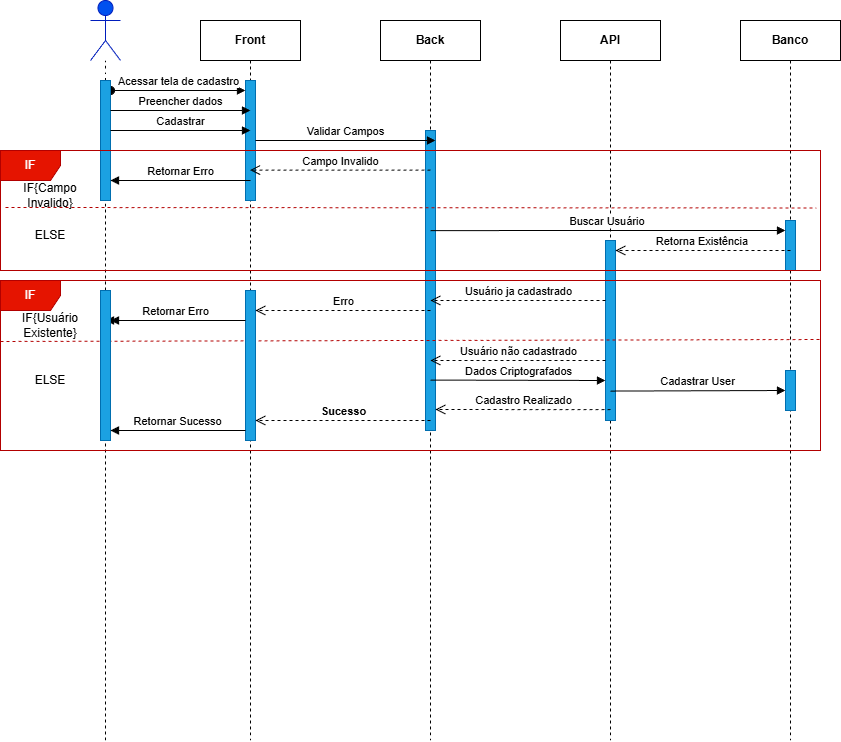

The diagram above was exported from draw.io. Its source (the exported page's mxGraphModel, read from the mxfile embedded in the PNG):
<mxGraphModel dx="1384" dy="822" grid="1" gridSize="10" guides="1" tooltips="1" connect="1" arrows="1" fold="1" page="1" pageScale="1" pageWidth="850" pageHeight="1100" math="0" shadow="0">
  <root>
    <mxCell id="0" />
    <mxCell id="1" parent="0" />
    <mxCell id="aM9ryv3xv72pqoxQDRHE-1" parent="1" style="shape=umlLifeline;perimeter=lifelinePerimeter;whiteSpace=wrap;html=1;container=0;dropTarget=0;collapsible=0;recursiveResize=0;outlineConnect=0;portConstraint=eastwest;newEdgeStyle={&quot;edgeStyle&quot;:&quot;elbowEdgeStyle&quot;,&quot;elbow&quot;:&quot;vertical&quot;,&quot;curved&quot;:0,&quot;rounded&quot;:0};fillColor=light-dark(#FFFFFF,#7D8C9B);fontColor=light-dark(#000000,#000000);fontStyle=1" value="Front" vertex="1">
      <mxGeometry height="720" width="100" x="205" y="30" as="geometry" />
    </mxCell>
    <mxCell id="aM9ryv3xv72pqoxQDRHE-2" parent="aM9ryv3xv72pqoxQDRHE-1" style="html=1;points=[];perimeter=orthogonalPerimeter;outlineConnect=0;targetShapes=umlLifeline;portConstraint=eastwest;newEdgeStyle={&quot;edgeStyle&quot;:&quot;elbowEdgeStyle&quot;,&quot;elbow&quot;:&quot;vertical&quot;,&quot;curved&quot;:0,&quot;rounded&quot;:0};fillColor=#1ba1e2;fontColor=#ffffff;strokeColor=#006EAF;" value="" vertex="1">
      <mxGeometry height="120" width="10" x="45" y="60" as="geometry" />
    </mxCell>
    <mxCell id="aM9ryv3xv72pqoxQDRHE-3" edge="1" parent="aM9ryv3xv72pqoxQDRHE-1" style="html=1;verticalAlign=bottom;startArrow=oval;endArrow=block;startSize=8;edgeStyle=elbowEdgeStyle;elbow=vertical;curved=0;rounded=0;" target="aM9ryv3xv72pqoxQDRHE-2" value="Acessar tela de cadastro">
      <mxGeometry relative="1" as="geometry">
        <mxPoint x="-90" y="70" as="sourcePoint" />
      </mxGeometry>
    </mxCell>
    <mxCell id="aM9ryv3xv72pqoxQDRHE-5" parent="1" style="shape=umlLifeline;perimeter=lifelinePerimeter;whiteSpace=wrap;html=1;container=0;dropTarget=0;collapsible=0;recursiveResize=0;outlineConnect=0;portConstraint=eastwest;newEdgeStyle={&quot;edgeStyle&quot;:&quot;elbowEdgeStyle&quot;,&quot;elbow&quot;:&quot;vertical&quot;,&quot;curved&quot;:0,&quot;rounded&quot;:0};fillColor=light-dark(#FFFFFF,#7D8C9B);fontStyle=1;fontColor=light-dark(#000000,#000000);" value="Back" vertex="1">
      <mxGeometry height="720" width="100" x="385" y="30" as="geometry" />
    </mxCell>
    <mxCell id="aM9ryv3xv72pqoxQDRHE-6" parent="aM9ryv3xv72pqoxQDRHE-5" style="html=1;points=[];perimeter=orthogonalPerimeter;outlineConnect=0;targetShapes=umlLifeline;portConstraint=eastwest;newEdgeStyle={&quot;edgeStyle&quot;:&quot;elbowEdgeStyle&quot;,&quot;elbow&quot;:&quot;vertical&quot;,&quot;curved&quot;:0,&quot;rounded&quot;:0};fillColor=#1ba1e2;fontColor=#ffffff;strokeColor=#006EAF;" value="" vertex="1">
      <mxGeometry height="300" width="10" x="45" y="110" as="geometry" />
    </mxCell>
    <mxCell id="XZR2fXaxbXopOGtcIOZf-1" parent="1" style="shape=umlLifeline;perimeter=lifelinePerimeter;whiteSpace=wrap;html=1;container=0;dropTarget=0;collapsible=0;recursiveResize=0;outlineConnect=0;portConstraint=eastwest;newEdgeStyle={&quot;edgeStyle&quot;:&quot;elbowEdgeStyle&quot;,&quot;elbow&quot;:&quot;vertical&quot;,&quot;curved&quot;:0,&quot;rounded&quot;:0};fillColor=light-dark(#FFFFFF,#7D8C9B);fontStyle=1;fontColor=light-dark(#000000,#000000);" value="API" vertex="1">
      <mxGeometry height="720" width="100" x="565" y="30" as="geometry" />
    </mxCell>
    <mxCell id="XZR2fXaxbXopOGtcIOZf-2" parent="XZR2fXaxbXopOGtcIOZf-1" style="html=1;points=[];perimeter=orthogonalPerimeter;outlineConnect=0;targetShapes=umlLifeline;portConstraint=eastwest;newEdgeStyle={&quot;edgeStyle&quot;:&quot;elbowEdgeStyle&quot;,&quot;elbow&quot;:&quot;vertical&quot;,&quot;curved&quot;:0,&quot;rounded&quot;:0};fillColor=#1ba1e2;fontColor=#ffffff;strokeColor=#006EAF;" value="" vertex="1">
      <mxGeometry height="180" width="10" x="45" y="220" as="geometry" />
    </mxCell>
    <mxCell id="XZR2fXaxbXopOGtcIOZf-13" edge="1" parent="1" source="XZR2fXaxbXopOGtcIOZf-28" style="endArrow=none;dashed=1;html=1;rounded=0;" value="">
      <mxGeometry height="50" relative="1" width="50" as="geometry">
        <mxPoint x="110" y="750" as="sourcePoint" />
        <mxPoint x="110" y="70" as="targetPoint" />
      </mxGeometry>
    </mxCell>
    <mxCell id="XZR2fXaxbXopOGtcIOZf-22" parent="1" style="shape=umlLifeline;perimeter=lifelinePerimeter;whiteSpace=wrap;html=1;container=0;dropTarget=0;collapsible=0;recursiveResize=0;outlineConnect=0;portConstraint=eastwest;newEdgeStyle={&quot;edgeStyle&quot;:&quot;elbowEdgeStyle&quot;,&quot;elbow&quot;:&quot;vertical&quot;,&quot;curved&quot;:0,&quot;rounded&quot;:0};fillColor=light-dark(#FFFFFF,#7D8C9B);fontStyle=1;fontColor=light-dark(#000000,#000000);" value="Banco" vertex="1">
      <mxGeometry height="720" width="100" x="745" y="30" as="geometry" />
    </mxCell>
    <mxCell id="XZR2fXaxbXopOGtcIOZf-23" parent="XZR2fXaxbXopOGtcIOZf-22" style="html=1;points=[];perimeter=orthogonalPerimeter;outlineConnect=0;targetShapes=umlLifeline;portConstraint=eastwest;newEdgeStyle={&quot;edgeStyle&quot;:&quot;elbowEdgeStyle&quot;,&quot;elbow&quot;:&quot;vertical&quot;,&quot;curved&quot;:0,&quot;rounded&quot;:0};fillColor=#1ba1e2;fontColor=#ffffff;strokeColor=#006EAF;" value="" vertex="1">
      <mxGeometry height="50" width="10" x="45" y="200" as="geometry" />
    </mxCell>
    <mxCell id="XZR2fXaxbXopOGtcIOZf-29" edge="1" parent="1" style="endArrow=none;dashed=1;html=1;rounded=0;" target="XZR2fXaxbXopOGtcIOZf-28" value="">
      <mxGeometry height="50" relative="1" width="50" as="geometry">
        <mxPoint x="110" y="750" as="sourcePoint" />
        <mxPoint x="110" y="70" as="targetPoint" />
      </mxGeometry>
    </mxCell>
    <mxCell id="XZR2fXaxbXopOGtcIOZf-28" parent="1" style="html=1;points=[];perimeter=orthogonalPerimeter;outlineConnect=0;targetShapes=umlLifeline;portConstraint=eastwest;newEdgeStyle={&quot;edgeStyle&quot;:&quot;elbowEdgeStyle&quot;,&quot;elbow&quot;:&quot;vertical&quot;,&quot;curved&quot;:0,&quot;rounded&quot;:0};fillColor=#1ba1e2;fontColor=#ffffff;strokeColor=#006EAF;" value="" vertex="1">
      <mxGeometry height="120" width="10" x="105" y="90" as="geometry" />
    </mxCell>
    <mxCell id="XZR2fXaxbXopOGtcIOZf-42" edge="1" parent="1" source="aM9ryv3xv72pqoxQDRHE-2" style="html=1;verticalAlign=bottom;endArrow=block;edgeStyle=elbowEdgeStyle;elbow=vertical;curved=0;rounded=0;" value="Validar Campos">
      <mxGeometry relative="1" as="geometry">
        <Array as="points">
          <mxPoint x="285" y="150" />
        </Array>
        <mxPoint x="265" y="150" as="sourcePoint" />
        <mxPoint x="440" y="150" as="targetPoint" />
      </mxGeometry>
    </mxCell>
    <mxCell id="XZR2fXaxbXopOGtcIOZf-43" edge="1" parent="1" style="html=1;verticalAlign=bottom;endArrow=block;edgeStyle=elbowEdgeStyle;elbow=vertical;curved=0;rounded=0;" value="Preencher dados">
      <mxGeometry relative="1" as="geometry">
        <Array as="points" />
        <mxPoint x="115" y="120" as="sourcePoint" />
        <mxPoint x="255" y="120" as="targetPoint" />
      </mxGeometry>
    </mxCell>
    <mxCell id="XZR2fXaxbXopOGtcIOZf-46" edge="1" parent="1" style="html=1;verticalAlign=bottom;endArrow=block;edgeStyle=elbowEdgeStyle;elbow=vertical;curved=0;rounded=0;" value="Cadastrar">
      <mxGeometry relative="1" as="geometry">
        <Array as="points" />
        <mxPoint x="115" y="140" as="sourcePoint" />
        <mxPoint x="255" y="140" as="targetPoint" />
      </mxGeometry>
    </mxCell>
    <mxCell id="XZR2fXaxbXopOGtcIOZf-47" edge="1" parent="1" style="html=1;verticalAlign=bottom;endArrow=open;dashed=1;endSize=8;edgeStyle=elbowEdgeStyle;elbow=vertical;curved=0;rounded=0;" target="aM9ryv3xv72pqoxQDRHE-1" value="Campo Invalido">
      <mxGeometry relative="1" as="geometry">
        <Array as="points">
          <mxPoint x="390" y="179.58" />
        </Array>
        <mxPoint x="435" y="179.58" as="sourcePoint" />
        <mxPoint x="305" y="179.58" as="targetPoint" />
      </mxGeometry>
    </mxCell>
    <mxCell id="XZR2fXaxbXopOGtcIOZf-48" edge="1" parent="1" style="html=1;verticalAlign=bottom;endArrow=block;edgeStyle=elbowEdgeStyle;elbow=vertical;curved=0;rounded=0;" target="XZR2fXaxbXopOGtcIOZf-28" value="Retornar Erro">
      <mxGeometry relative="1" as="geometry">
        <Array as="points">
          <mxPoint x="255" y="190" />
        </Array>
        <mxPoint x="255" y="190" as="sourcePoint" />
        <mxPoint x="155" y="190" as="targetPoint" />
      </mxGeometry>
    </mxCell>
    <mxCell id="XZR2fXaxbXopOGtcIOZf-49" parent="1" style="shape=umlFrame;whiteSpace=wrap;html=1;pointerEvents=0;fillColor=#e51400;fontColor=#ffffff;strokeColor=#B20000;" value="IF" vertex="1">
      <mxGeometry height="120" width="820" x="5" y="160" as="geometry" />
    </mxCell>
    <mxCell id="XZR2fXaxbXopOGtcIOZf-51" edge="1" parent="1" style="endArrow=none;dashed=1;html=1;rounded=0;entryX=0.995;entryY=0.479;entryDx=0;entryDy=0;entryPerimeter=0;fillColor=#e51400;strokeColor=#B20000;" target="XZR2fXaxbXopOGtcIOZf-49" value="">
      <mxGeometry height="50" relative="1" width="50" as="geometry">
        <mxPoint x="10" y="217" as="sourcePoint" />
        <mxPoint x="375" y="200" as="targetPoint" />
      </mxGeometry>
    </mxCell>
    <mxCell id="XZR2fXaxbXopOGtcIOZf-52" edge="1" parent="1" style="html=1;verticalAlign=bottom;endArrow=block;edgeStyle=elbowEdgeStyle;elbow=vertical;curved=0;rounded=0;exitX=1.5;exitY=0.938;exitDx=0;exitDy=0;exitPerimeter=0;" target="XZR2fXaxbXopOGtcIOZf-23" value="Buscar Usuário&amp;nbsp;">
      <mxGeometry relative="1" as="geometry">
        <Array as="points">
          <mxPoint x="385" y="240" />
        </Array>
        <mxPoint x="435" y="240.08000000000004" as="sourcePoint" />
        <mxPoint x="765" y="240" as="targetPoint" />
      </mxGeometry>
    </mxCell>
    <mxCell id="XZR2fXaxbXopOGtcIOZf-54" parent="1" style="shape=umlFrame;whiteSpace=wrap;html=1;pointerEvents=0;fillColor=#e51400;fontColor=#ffffff;strokeColor=#B20000;" value="IF" vertex="1">
      <mxGeometry height="170" width="820" x="5" y="290" as="geometry" />
    </mxCell>
    <mxCell id="XZR2fXaxbXopOGtcIOZf-55" parent="1" style="text;html=1;whiteSpace=wrap;strokeColor=none;fillColor=none;align=center;verticalAlign=middle;rounded=0;" value="ELSE" vertex="1">
      <mxGeometry height="30" width="60" x="25" y="230" as="geometry" />
    </mxCell>
    <mxCell id="XZR2fXaxbXopOGtcIOZf-56" parent="1" style="text;html=1;whiteSpace=wrap;strokeColor=none;fillColor=none;align=center;verticalAlign=middle;rounded=0;" value="IF{Campo Invalido}" vertex="1">
      <mxGeometry height="30" width="60" x="25" y="190" as="geometry" />
    </mxCell>
    <mxCell id="XZR2fXaxbXopOGtcIOZf-59" edge="1" parent="1" style="endArrow=none;dashed=1;html=1;rounded=0;entryX=1;entryY=0.417;entryDx=0;entryDy=0;entryPerimeter=0;exitX=0.01;exitY=0.493;exitDx=0;exitDy=0;exitPerimeter=0;fillColor=#e51400;strokeColor=#B20000;" value="">
      <mxGeometry height="50" relative="1" width="50" as="geometry">
        <mxPoint x="5" y="350.98" as="sourcePoint" />
        <mxPoint x="825" y="349.02" as="targetPoint" />
      </mxGeometry>
    </mxCell>
    <mxCell id="XZR2fXaxbXopOGtcIOZf-62" edge="1" parent="1" style="html=1;verticalAlign=bottom;endArrow=open;dashed=1;endSize=8;edgeStyle=elbowEdgeStyle;elbow=vertical;curved=0;rounded=0;" target="XZR2fXaxbXopOGtcIOZf-2" value="Retorna Existência&amp;nbsp;">
      <mxGeometry relative="1" x="-0.0023" as="geometry">
        <mxPoint as="offset" />
        <Array as="points" />
        <mxPoint x="795" y="260" as="sourcePoint" />
        <mxPoint x="645" y="262" as="targetPoint" />
      </mxGeometry>
    </mxCell>
    <mxCell id="XZR2fXaxbXopOGtcIOZf-63" edge="1" parent="1" style="html=1;verticalAlign=bottom;endArrow=open;dashed=1;endSize=8;edgeStyle=elbowEdgeStyle;elbow=vertical;curved=0;rounded=0;" value="Usuário ja cadastrado">
      <mxGeometry relative="1" x="-0.0023" as="geometry">
        <mxPoint as="offset" />
        <Array as="points" />
        <mxPoint x="610" y="310" as="sourcePoint" />
        <mxPoint x="435" y="310" as="targetPoint" />
      </mxGeometry>
    </mxCell>
    <mxCell id="XZR2fXaxbXopOGtcIOZf-64" parent="1" style="html=1;points=[];perimeter=orthogonalPerimeter;outlineConnect=0;targetShapes=umlLifeline;portConstraint=eastwest;newEdgeStyle={&quot;edgeStyle&quot;:&quot;elbowEdgeStyle&quot;,&quot;elbow&quot;:&quot;vertical&quot;,&quot;curved&quot;:0,&quot;rounded&quot;:0};fillColor=#1ba1e2;fontColor=#ffffff;strokeColor=#006EAF;" value="" vertex="1">
      <mxGeometry height="150" width="10" x="250" y="300" as="geometry" />
    </mxCell>
    <mxCell id="XZR2fXaxbXopOGtcIOZf-65" edge="1" parent="1" style="html=1;verticalAlign=bottom;endArrow=open;dashed=1;endSize=8;edgeStyle=elbowEdgeStyle;elbow=vertical;curved=0;rounded=0;" value="Erro">
      <mxGeometry relative="1" x="-0.0023" as="geometry">
        <mxPoint as="offset" />
        <Array as="points" />
        <mxPoint x="435" y="320" as="sourcePoint" />
        <mxPoint x="260" y="320" as="targetPoint" />
      </mxGeometry>
    </mxCell>
    <mxCell id="XZR2fXaxbXopOGtcIOZf-66" edge="1" parent="1" source="XZR2fXaxbXopOGtcIOZf-71" style="html=1;verticalAlign=bottom;endArrow=block;edgeStyle=elbowEdgeStyle;elbow=vertical;curved=0;rounded=0;" value="Retornar Erro">
      <mxGeometry relative="1" x="0.4909" as="geometry">
        <mxPoint as="offset" />
        <Array as="points">
          <mxPoint x="250" y="330" />
        </Array>
        <mxPoint x="250" y="330" as="sourcePoint" />
        <mxPoint x="110" y="330" as="targetPoint" />
      </mxGeometry>
    </mxCell>
    <mxCell id="XZR2fXaxbXopOGtcIOZf-67" edge="1" parent="1" style="html=1;verticalAlign=bottom;endArrow=open;dashed=1;endSize=8;edgeStyle=elbowEdgeStyle;elbow=vertical;curved=0;rounded=0;" value="Usuário não cadastrado">
      <mxGeometry relative="1" x="-0.0023" as="geometry">
        <mxPoint as="offset" />
        <Array as="points" />
        <mxPoint x="610" y="370" as="sourcePoint" />
        <mxPoint x="435" y="370" as="targetPoint" />
      </mxGeometry>
    </mxCell>
    <mxCell id="XZR2fXaxbXopOGtcIOZf-68" edge="1" parent="1" style="html=1;verticalAlign=bottom;endArrow=block;edgeStyle=elbowEdgeStyle;elbow=vertical;curved=0;rounded=0;" target="XZR2fXaxbXopOGtcIOZf-2" value="Dados Criptografados">
      <mxGeometry relative="1" as="geometry">
        <Array as="points" />
        <mxPoint x="435" y="389.58" as="sourcePoint" />
        <mxPoint x="605" y="390" as="targetPoint" />
      </mxGeometry>
    </mxCell>
    <mxCell id="XZR2fXaxbXopOGtcIOZf-69" edge="1" parent="1" style="html=1;verticalAlign=bottom;endArrow=block;edgeStyle=elbowEdgeStyle;elbow=vertical;curved=0;rounded=0;" value="Cadastrar User">
      <mxGeometry relative="1" as="geometry">
        <Array as="points" />
        <mxPoint x="615" y="400.58" as="sourcePoint" />
        <mxPoint x="790" y="400" as="targetPoint" />
      </mxGeometry>
    </mxCell>
    <mxCell id="XZR2fXaxbXopOGtcIOZf-70" parent="1" style="html=1;points=[];perimeter=orthogonalPerimeter;outlineConnect=0;targetShapes=umlLifeline;portConstraint=eastwest;newEdgeStyle={&quot;edgeStyle&quot;:&quot;elbowEdgeStyle&quot;,&quot;elbow&quot;:&quot;vertical&quot;,&quot;curved&quot;:0,&quot;rounded&quot;:0};fillColor=#1ba1e2;fontColor=#ffffff;strokeColor=#006EAF;" value="" vertex="1">
      <mxGeometry height="40" width="10" x="790" y="380" as="geometry" />
    </mxCell>
    <mxCell id="XZR2fXaxbXopOGtcIOZf-72" edge="1" parent="1" style="html=1;verticalAlign=bottom;endArrow=block;edgeStyle=elbowEdgeStyle;elbow=vertical;curved=0;rounded=0;" target="XZR2fXaxbXopOGtcIOZf-71" value="">
      <mxGeometry relative="1" as="geometry">
        <Array as="points" />
        <mxPoint x="250" y="330" as="sourcePoint" />
        <mxPoint x="110" y="330" as="targetPoint" />
      </mxGeometry>
    </mxCell>
    <mxCell id="XZR2fXaxbXopOGtcIOZf-71" parent="1" style="html=1;points=[];perimeter=orthogonalPerimeter;outlineConnect=0;targetShapes=umlLifeline;portConstraint=eastwest;newEdgeStyle={&quot;edgeStyle&quot;:&quot;elbowEdgeStyle&quot;,&quot;elbow&quot;:&quot;vertical&quot;,&quot;curved&quot;:0,&quot;rounded&quot;:0};fillColor=#1ba1e2;fontColor=#ffffff;strokeColor=#006EAF;" value="" vertex="1">
      <mxGeometry height="150" width="10" x="105" y="300" as="geometry" />
    </mxCell>
    <mxCell id="XZR2fXaxbXopOGtcIOZf-73" edge="1" parent="1" style="html=1;verticalAlign=bottom;endArrow=open;dashed=1;endSize=8;edgeStyle=elbowEdgeStyle;elbow=vertical;curved=0;rounded=0;" value="Cadastro Realizado">
      <mxGeometry relative="1" x="-0.0023" as="geometry">
        <mxPoint as="offset" />
        <Array as="points" />
        <mxPoint x="615" y="419.17" as="sourcePoint" />
        <mxPoint x="440" y="419.17" as="targetPoint" />
      </mxGeometry>
    </mxCell>
    <mxCell id="XZR2fXaxbXopOGtcIOZf-74" edge="1" parent="1" style="html=1;verticalAlign=bottom;endArrow=open;dashed=1;endSize=8;edgeStyle=elbowEdgeStyle;elbow=vertical;curved=0;rounded=0;" value="&lt;strong data-start=&quot;116&quot; data-end=&quot;127&quot;&gt;Sucesso&lt;/strong&gt;">
      <mxGeometry relative="1" x="-0.0023" as="geometry">
        <mxPoint as="offset" />
        <Array as="points" />
        <mxPoint x="435" y="430" as="sourcePoint" />
        <mxPoint x="260" y="430" as="targetPoint" />
      </mxGeometry>
    </mxCell>
    <mxCell id="XZR2fXaxbXopOGtcIOZf-75" edge="1" parent="1" style="html=1;verticalAlign=bottom;endArrow=block;edgeStyle=elbowEdgeStyle;elbow=vertical;curved=0;rounded=0;" value="">
      <mxGeometry relative="1" as="geometry">
        <Array as="points" />
        <mxPoint x="250" y="440" as="sourcePoint" />
        <mxPoint x="115" y="440" as="targetPoint" />
      </mxGeometry>
    </mxCell>
    <mxCell id="XZR2fXaxbXopOGtcIOZf-76" connectable="0" parent="XZR2fXaxbXopOGtcIOZf-75" style="edgeLabel;html=1;align=center;verticalAlign=middle;resizable=0;points=[];" value="Retornar Sucesso" vertex="1">
      <mxGeometry relative="1" x="0.3654" y="1" as="geometry">
        <mxPoint x="23" y="-11" as="offset" />
      </mxGeometry>
    </mxCell>
    <mxCell id="XZR2fXaxbXopOGtcIOZf-77" parent="1" style="text;html=1;whiteSpace=wrap;strokeColor=none;fillColor=none;align=center;verticalAlign=middle;rounded=0;" value="IF{Usuário Existente}" vertex="1">
      <mxGeometry height="30" width="60" x="25" y="320" as="geometry" />
    </mxCell>
    <mxCell id="XZR2fXaxbXopOGtcIOZf-78" parent="1" style="text;html=1;whiteSpace=wrap;strokeColor=none;fillColor=none;align=center;verticalAlign=middle;rounded=0;" value="ELSE" vertex="1">
      <mxGeometry height="30" width="60" x="25" y="375" as="geometry" />
    </mxCell>
    <mxCell id="vfBQIayOQGLx8iaMNU4G-1" parent="1" style="shape=umlActor;verticalLabelPosition=bottom;verticalAlign=top;html=1;fillColor=light-dark(#0050EF,#000033);fontColor=#ffffff;strokeColor=#001DBC;" value="User" vertex="1">
      <mxGeometry height="60" width="30" x="95" y="10" as="geometry" />
    </mxCell>
  </root>
</mxGraphModel>